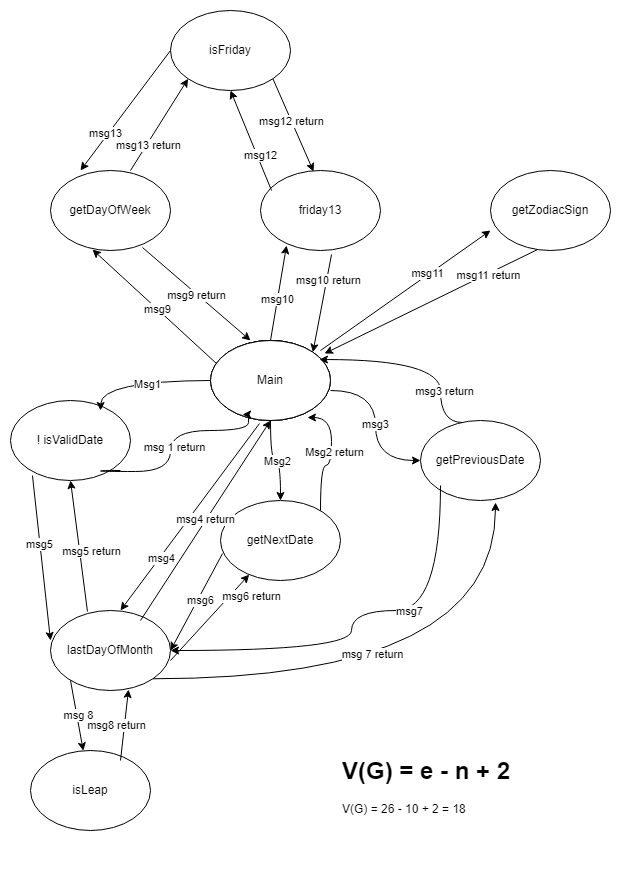

The diagram above was exported from draw.io. Its source (the exported page's mxGraphModel, read from the mxfile embedded in the PNG):
<mxGraphModel dx="1434" dy="780" grid="1" gridSize="10" guides="1" tooltips="1" connect="1" arrows="1" fold="1" page="1" pageScale="1" pageWidth="850" pageHeight="1100" math="0" shadow="0">
  <root>
    <mxCell id="0" />
    <mxCell id="1" parent="0" />
    <mxCell id="-N85e5wM80jQgkhHl1UH-1" value="Main" style="ellipse;whiteSpace=wrap;html=1;labelBackgroundColor=none;" vertex="1" parent="1">
      <mxGeometry x="360" y="360" width="120" height="80" as="geometry" />
    </mxCell>
    <mxCell id="AXvmTeEez8l8DA1MGrVn-1" value="" style="ellipse;whiteSpace=wrap;html=1;labelBackgroundColor=none;" vertex="1" parent="1">
      <mxGeometry x="360" y="360" width="120" height="80" as="geometry" />
    </mxCell>
    <mxCell id="AXvmTeEez8l8DA1MGrVn-2" value="" style="ellipse;whiteSpace=wrap;html=1;labelBackgroundColor=none;" vertex="1" parent="1">
      <mxGeometry x="360" y="360" width="120" height="80" as="geometry" />
    </mxCell>
    <mxCell id="AXvmTeEez8l8DA1MGrVn-3" value="Main" style="ellipse;whiteSpace=wrap;html=1;labelBackgroundColor=none;" vertex="1" parent="1">
      <mxGeometry x="360" y="360" width="120" height="80" as="geometry" />
    </mxCell>
    <mxCell id="AXvmTeEez8l8DA1MGrVn-4" value="! isValidDate" style="ellipse;whiteSpace=wrap;html=1;labelBackgroundColor=none;" vertex="1" parent="1">
      <mxGeometry x="160" y="420" width="120" height="80" as="geometry" />
    </mxCell>
    <mxCell id="VOUIx7TutBUoZuqUFC6v-2" value="" style="endArrow=classic;html=1;rounded=0;edgeStyle=orthogonalEdgeStyle;curved=1;labelBackgroundColor=none;fontColor=default;" edge="1" parent="1">
      <mxGeometry width="50" height="50" relative="1" as="geometry">
        <mxPoint x="360" y="400" as="sourcePoint" />
        <mxPoint x="250" y="430" as="targetPoint" />
      </mxGeometry>
    </mxCell>
    <mxCell id="VOUIx7TutBUoZuqUFC6v-3" value="Msg1" style="edgeLabel;html=1;align=center;verticalAlign=middle;resizable=0;points=[];" vertex="1" connectable="0" parent="VOUIx7TutBUoZuqUFC6v-2">
      <mxGeometry x="-0.079" y="3" relative="1" as="geometry">
        <mxPoint as="offset" />
      </mxGeometry>
    </mxCell>
    <mxCell id="DbJQSWR41SA2Tk2rIYhy-1" value="" style="endArrow=classic;html=1;rounded=0;edgeStyle=orthogonalEdgeStyle;curved=1;entryX=0.267;entryY=0.925;entryDx=0;entryDy=0;entryPerimeter=0;" edge="1" parent="1" target="AXvmTeEez8l8DA1MGrVn-3">
      <mxGeometry width="50" height="50" relative="1" as="geometry">
        <mxPoint x="270" y="490" as="sourcePoint" />
        <mxPoint x="420" y="450" as="targetPoint" />
        <Array as="points">
          <mxPoint x="250" y="490" />
          <mxPoint x="250" y="491" />
          <mxPoint x="320" y="491" />
          <mxPoint x="320" y="450" />
          <mxPoint x="398" y="450" />
          <mxPoint x="398" y="434" />
        </Array>
      </mxGeometry>
    </mxCell>
    <mxCell id="DbJQSWR41SA2Tk2rIYhy-2" value="msg 1 return" style="edgeLabel;html=1;align=center;verticalAlign=middle;resizable=0;points=[];" vertex="1" connectable="0" parent="DbJQSWR41SA2Tk2rIYhy-1">
      <mxGeometry y="-3" relative="1" as="geometry">
        <mxPoint as="offset" />
      </mxGeometry>
    </mxCell>
    <mxCell id="TJiRyT0a-tH0YX6Kv33E-2" value="getNextDate" style="ellipse;whiteSpace=wrap;html=1;labelBackgroundColor=none;" vertex="1" parent="1">
      <mxGeometry x="370" y="520" width="120" height="80" as="geometry" />
    </mxCell>
    <mxCell id="pnJ37gOunO5oQ9nLJ6m2-1" value="" style="endArrow=classic;html=1;rounded=0;edgeStyle=orthogonalEdgeStyle;curved=1;exitX=0.5;exitY=1;exitDx=0;exitDy=0;entryX=0.5;entryY=0;entryDx=0;entryDy=0;" edge="1" parent="1" source="AXvmTeEez8l8DA1MGrVn-3" target="TJiRyT0a-tH0YX6Kv33E-2">
      <mxGeometry width="50" height="50" relative="1" as="geometry">
        <mxPoint x="425" y="484.75" as="sourcePoint" />
        <mxPoint x="425" y="510" as="targetPoint" />
      </mxGeometry>
    </mxCell>
    <mxCell id="pnJ37gOunO5oQ9nLJ6m2-2" value="Msg2" style="edgeLabel;html=1;align=center;verticalAlign=middle;resizable=0;points=[];" vertex="1" connectable="0" parent="pnJ37gOunO5oQ9nLJ6m2-1">
      <mxGeometry x="0.0222" relative="1" as="geometry">
        <mxPoint as="offset" />
      </mxGeometry>
    </mxCell>
    <mxCell id="pnJ37gOunO5oQ9nLJ6m2-3" value="" style="endArrow=classic;html=1;rounded=0;edgeStyle=orthogonalEdgeStyle;curved=1;entryX=0.808;entryY=0.963;entryDx=0;entryDy=0;entryPerimeter=0;" edge="1" parent="1" target="AXvmTeEez8l8DA1MGrVn-3">
      <mxGeometry width="50" height="50" relative="1" as="geometry">
        <mxPoint x="470" y="530" as="sourcePoint" />
        <mxPoint x="500" y="430" as="targetPoint" />
        <Array as="points">
          <mxPoint x="470" y="485" />
          <mxPoint x="481" y="485" />
          <mxPoint x="481" y="437" />
        </Array>
      </mxGeometry>
    </mxCell>
    <mxCell id="pnJ37gOunO5oQ9nLJ6m2-4" value="Msg2 return" style="edgeLabel;html=1;align=center;verticalAlign=middle;resizable=0;points=[];" vertex="1" connectable="0" parent="pnJ37gOunO5oQ9nLJ6m2-3">
      <mxGeometry x="0.0934" y="-2" relative="1" as="geometry">
        <mxPoint as="offset" />
      </mxGeometry>
    </mxCell>
    <mxCell id="-dsnxp9lvLoLZlRJNwJE-1" value="getPreviousDate" style="ellipse;whiteSpace=wrap;html=1;labelBackgroundColor=none;" vertex="1" parent="1">
      <mxGeometry x="570" y="440" width="120" height="80" as="geometry" />
    </mxCell>
    <mxCell id="lY3Fv2n9thwhp0bhZSWr-1" value="" style="endArrow=classic;html=1;rounded=0;edgeStyle=orthogonalEdgeStyle;curved=1;exitX=1;exitY=0.625;exitDx=0;exitDy=0;exitPerimeter=0;" edge="1" parent="1" source="AXvmTeEez8l8DA1MGrVn-3" target="-dsnxp9lvLoLZlRJNwJE-1">
      <mxGeometry width="50" height="50" relative="1" as="geometry">
        <mxPoint x="580" y="419.5" as="sourcePoint" />
        <mxPoint x="630" y="369.5" as="targetPoint" />
      </mxGeometry>
    </mxCell>
    <mxCell id="lY3Fv2n9thwhp0bhZSWr-3" value="msg3" style="edgeLabel;html=1;align=center;verticalAlign=middle;resizable=0;points=[];" vertex="1" connectable="0" parent="lY3Fv2n9thwhp0bhZSWr-1">
      <mxGeometry x="-0.025" y="-1" relative="1" as="geometry">
        <mxPoint as="offset" />
      </mxGeometry>
    </mxCell>
    <mxCell id="lY3Fv2n9thwhp0bhZSWr-5" value="" style="endArrow=classic;html=1;rounded=0;edgeStyle=orthogonalEdgeStyle;curved=1;entryX=0.908;entryY=0.238;entryDx=0;entryDy=0;entryPerimeter=0;exitX=0.35;exitY=0.025;exitDx=0;exitDy=0;exitPerimeter=0;" edge="1" parent="1" source="-dsnxp9lvLoLZlRJNwJE-1" target="AXvmTeEez8l8DA1MGrVn-3">
      <mxGeometry width="50" height="50" relative="1" as="geometry">
        <mxPoint x="610" y="400" as="sourcePoint" />
        <mxPoint x="660" y="350" as="targetPoint" />
        <Array as="points">
          <mxPoint x="590" y="442" />
          <mxPoint x="590" y="379" />
        </Array>
      </mxGeometry>
    </mxCell>
    <mxCell id="lY3Fv2n9thwhp0bhZSWr-6" value="msg3 return" style="edgeLabel;html=1;align=center;verticalAlign=middle;resizable=0;points=[];" vertex="1" connectable="0" parent="lY3Fv2n9thwhp0bhZSWr-5">
      <mxGeometry x="-0.4758" y="-3" relative="1" as="geometry">
        <mxPoint as="offset" />
      </mxGeometry>
    </mxCell>
    <mxCell id="egEFqDSobvM04HYPpC3m-1" value="lastDayOfMonth" style="ellipse;whiteSpace=wrap;html=1;labelBackgroundColor=none;" vertex="1" parent="1">
      <mxGeometry x="200" y="630" width="120" height="80" as="geometry" />
    </mxCell>
    <mxCell id="QwUzr9OKXlIkm1Y1hwth-2" value="" style="endArrow=classic;html=1;rounded=0;exitX=0.408;exitY=1.038;exitDx=0;exitDy=0;exitPerimeter=0;" edge="1" parent="1" source="AXvmTeEez8l8DA1MGrVn-3">
      <mxGeometry width="50" height="50" relative="1" as="geometry">
        <mxPoint x="330" y="570" as="sourcePoint" />
        <mxPoint x="270" y="630" as="targetPoint" />
      </mxGeometry>
    </mxCell>
    <mxCell id="QwUzr9OKXlIkm1Y1hwth-3" value="msg4" style="edgeLabel;html=1;align=center;verticalAlign=middle;resizable=0;points=[];" vertex="1" connectable="0" parent="QwUzr9OKXlIkm1Y1hwth-2">
      <mxGeometry x="0.4299" relative="1" as="geometry">
        <mxPoint x="1" as="offset" />
      </mxGeometry>
    </mxCell>
    <mxCell id="QwUzr9OKXlIkm1Y1hwth-4" value="" style="endArrow=classic;html=1;rounded=0;" edge="1" parent="1">
      <mxGeometry width="50" height="50" relative="1" as="geometry">
        <mxPoint x="290" y="640" as="sourcePoint" />
        <mxPoint x="420" y="440" as="targetPoint" />
      </mxGeometry>
    </mxCell>
    <mxCell id="QwUzr9OKXlIkm1Y1hwth-5" value="msg4 return" style="edgeLabel;html=1;align=center;verticalAlign=middle;resizable=0;points=[];" vertex="1" connectable="0" parent="QwUzr9OKXlIkm1Y1hwth-4">
      <mxGeometry x="0.007" y="1" relative="1" as="geometry">
        <mxPoint as="offset" />
      </mxGeometry>
    </mxCell>
    <mxCell id="oGxmdqXN0B5WWHgeT27A-1" value="" style="endArrow=classic;html=1;rounded=0;exitX=0.183;exitY=0.938;exitDx=0;exitDy=0;exitPerimeter=0;" edge="1" parent="1" source="AXvmTeEez8l8DA1MGrVn-4">
      <mxGeometry width="50" height="50" relative="1" as="geometry">
        <mxPoint x="210" y="570" as="sourcePoint" />
        <mxPoint x="200" y="660" as="targetPoint" />
      </mxGeometry>
    </mxCell>
    <mxCell id="oGxmdqXN0B5WWHgeT27A-2" value="msg5" style="edgeLabel;html=1;align=center;verticalAlign=middle;resizable=0;points=[];" vertex="1" connectable="0" parent="oGxmdqXN0B5WWHgeT27A-1">
      <mxGeometry x="-0.1659" y="-1" relative="1" as="geometry">
        <mxPoint as="offset" />
      </mxGeometry>
    </mxCell>
    <mxCell id="oGxmdqXN0B5WWHgeT27A-3" value="" style="endArrow=classic;html=1;rounded=0;entryX=0.5;entryY=1;entryDx=0;entryDy=0;exitX=0.308;exitY=0.013;exitDx=0;exitDy=0;exitPerimeter=0;" edge="1" parent="1" source="egEFqDSobvM04HYPpC3m-1" target="AXvmTeEez8l8DA1MGrVn-4">
      <mxGeometry width="50" height="50" relative="1" as="geometry">
        <mxPoint x="300" y="610" as="sourcePoint" />
        <mxPoint x="200" y="520" as="targetPoint" />
      </mxGeometry>
    </mxCell>
    <mxCell id="oGxmdqXN0B5WWHgeT27A-4" value="msg5 return" style="edgeLabel;html=1;align=center;verticalAlign=middle;resizable=0;points=[];" vertex="1" connectable="0" parent="oGxmdqXN0B5WWHgeT27A-3">
      <mxGeometry x="0.0218" y="-1" relative="1" as="geometry">
        <mxPoint x="11" y="7" as="offset" />
      </mxGeometry>
    </mxCell>
    <mxCell id="oGxmdqXN0B5WWHgeT27A-5" value="" style="endArrow=classic;html=1;rounded=0;entryX=1;entryY=0.5;entryDx=0;entryDy=0;exitX=0.017;exitY=0.663;exitDx=0;exitDy=0;exitPerimeter=0;" edge="1" parent="1" source="TJiRyT0a-tH0YX6Kv33E-2" target="egEFqDSobvM04HYPpC3m-1">
      <mxGeometry width="50" height="50" relative="1" as="geometry">
        <mxPoint x="400" y="610" as="sourcePoint" />
        <mxPoint x="450" y="560" as="targetPoint" />
      </mxGeometry>
    </mxCell>
    <mxCell id="oGxmdqXN0B5WWHgeT27A-6" value="msg6" style="edgeLabel;html=1;align=center;verticalAlign=middle;resizable=0;points=[];" vertex="1" connectable="0" parent="oGxmdqXN0B5WWHgeT27A-5">
      <mxGeometry x="-0.05" y="2" relative="1" as="geometry">
        <mxPoint as="offset" />
      </mxGeometry>
    </mxCell>
    <mxCell id="oGxmdqXN0B5WWHgeT27A-7" value="" style="endArrow=classic;html=1;rounded=0;" edge="1" parent="1" target="TJiRyT0a-tH0YX6Kv33E-2">
      <mxGeometry width="50" height="50" relative="1" as="geometry">
        <mxPoint x="320" y="680" as="sourcePoint" />
        <mxPoint x="370" y="630" as="targetPoint" />
      </mxGeometry>
    </mxCell>
    <mxCell id="oGxmdqXN0B5WWHgeT27A-8" value="msg6 return" style="edgeLabel;html=1;align=center;verticalAlign=middle;resizable=0;points=[];" vertex="1" connectable="0" parent="oGxmdqXN0B5WWHgeT27A-7">
      <mxGeometry x="0.5061" y="-1" relative="1" as="geometry">
        <mxPoint x="20" as="offset" />
      </mxGeometry>
    </mxCell>
    <mxCell id="oGxmdqXN0B5WWHgeT27A-9" value="" style="endArrow=classic;html=1;rounded=0;edgeStyle=orthogonalEdgeStyle;curved=1;" edge="1" parent="1" target="egEFqDSobvM04HYPpC3m-1">
      <mxGeometry width="50" height="50" relative="1" as="geometry">
        <mxPoint x="590" y="505" as="sourcePoint" />
        <mxPoint x="500" y="750" as="targetPoint" />
        <Array as="points">
          <mxPoint x="590" y="630" />
          <mxPoint x="501" y="630" />
          <mxPoint x="501" y="670" />
        </Array>
      </mxGeometry>
    </mxCell>
    <mxCell id="oGxmdqXN0B5WWHgeT27A-10" value="msg7" style="edgeLabel;html=1;align=center;verticalAlign=middle;resizable=0;points=[];" vertex="1" connectable="0" parent="oGxmdqXN0B5WWHgeT27A-9">
      <mxGeometry x="-0.2782" relative="1" as="geometry">
        <mxPoint as="offset" />
      </mxGeometry>
    </mxCell>
    <mxCell id="oGxmdqXN0B5WWHgeT27A-11" value="" style="endArrow=classic;html=1;rounded=0;exitX=1;exitY=1;exitDx=0;exitDy=0;edgeStyle=orthogonalEdgeStyle;curved=1;entryX=0.625;entryY=1.025;entryDx=0;entryDy=0;entryPerimeter=0;" edge="1" parent="1" source="egEFqDSobvM04HYPpC3m-1" target="-dsnxp9lvLoLZlRJNwJE-1">
      <mxGeometry width="50" height="50" relative="1" as="geometry">
        <mxPoint x="510" y="770" as="sourcePoint" />
        <mxPoint x="670" y="690" as="targetPoint" />
      </mxGeometry>
    </mxCell>
    <mxCell id="oGxmdqXN0B5WWHgeT27A-12" value="msg 7 return" style="edgeLabel;html=1;align=center;verticalAlign=middle;resizable=0;points=[];" vertex="1" connectable="0" parent="oGxmdqXN0B5WWHgeT27A-11">
      <mxGeometry x="-0.1575" y="25" relative="1" as="geometry">
        <mxPoint as="offset" />
      </mxGeometry>
    </mxCell>
    <mxCell id="xaMVS4fcAacxdIXisHn8-1" value="isLeap" style="ellipse;whiteSpace=wrap;html=1;labelBackgroundColor=none;" vertex="1" parent="1">
      <mxGeometry x="180" y="770" width="120" height="80" as="geometry" />
    </mxCell>
    <mxCell id="xaMVS4fcAacxdIXisHn8-2" value="" style="endArrow=classic;html=1;rounded=0;" edge="1" parent="1" target="xaMVS4fcAacxdIXisHn8-1">
      <mxGeometry width="50" height="50" relative="1" as="geometry">
        <mxPoint x="220" y="700" as="sourcePoint" />
        <mxPoint x="210" y="770" as="targetPoint" />
      </mxGeometry>
    </mxCell>
    <mxCell id="xaMVS4fcAacxdIXisHn8-3" value="msg 8" style="edgeLabel;html=1;align=center;verticalAlign=middle;resizable=0;points=[];" vertex="1" connectable="0" parent="xaMVS4fcAacxdIXisHn8-2">
      <mxGeometry x="-0.0285" y="1" relative="1" as="geometry">
        <mxPoint as="offset" />
      </mxGeometry>
    </mxCell>
    <mxCell id="xaMVS4fcAacxdIXisHn8-4" value="" style="endArrow=classic;html=1;rounded=0;entryX=0.65;entryY=0.988;entryDx=0;entryDy=0;entryPerimeter=0;" edge="1" parent="1" target="egEFqDSobvM04HYPpC3m-1">
      <mxGeometry width="50" height="50" relative="1" as="geometry">
        <mxPoint x="270" y="780" as="sourcePoint" />
        <mxPoint x="320" y="730" as="targetPoint" />
      </mxGeometry>
    </mxCell>
    <mxCell id="xaMVS4fcAacxdIXisHn8-5" value="msg8 return" style="edgeLabel;html=1;align=center;verticalAlign=middle;resizable=0;points=[];" vertex="1" connectable="0" parent="xaMVS4fcAacxdIXisHn8-4">
      <mxGeometry x="-0.0111" y="9" relative="1" as="geometry">
        <mxPoint x="1" as="offset" />
      </mxGeometry>
    </mxCell>
    <mxCell id="-US-RKJDYz7tMTNol0RB-1" value="getDayOfWeek" style="ellipse;whiteSpace=wrap;html=1;labelBackgroundColor=none;" vertex="1" parent="1">
      <mxGeometry x="200" y="190" width="120" height="80" as="geometry" />
    </mxCell>
    <mxCell id="-US-RKJDYz7tMTNol0RB-2" value="friday13" style="ellipse;whiteSpace=wrap;html=1;labelBackgroundColor=none;" vertex="1" parent="1">
      <mxGeometry x="410" y="190" width="120" height="80" as="geometry" />
    </mxCell>
    <mxCell id="-US-RKJDYz7tMTNol0RB-3" value="getZodiacSign" style="ellipse;whiteSpace=wrap;html=1;labelBackgroundColor=none;" vertex="1" parent="1">
      <mxGeometry x="640" y="190" width="120" height="80" as="geometry" />
    </mxCell>
    <mxCell id="DQB59iXKr7r3jQ7BzviY-1" value="isFriday" style="ellipse;whiteSpace=wrap;html=1;labelBackgroundColor=none;" vertex="1" parent="1">
      <mxGeometry x="320" y="30" width="120" height="80" as="geometry" />
    </mxCell>
    <mxCell id="Ongk24FNdFU6gEga7nVj-1" value="" style="endArrow=classic;html=1;rounded=0;exitX=0.05;exitY=0.288;exitDx=0;exitDy=0;exitPerimeter=0;entryX=0.35;entryY=0.988;entryDx=0;entryDy=0;entryPerimeter=0;" edge="1" parent="1" source="AXvmTeEez8l8DA1MGrVn-3" target="-US-RKJDYz7tMTNol0RB-1">
      <mxGeometry width="50" height="50" relative="1" as="geometry">
        <mxPoint x="360" y="380" as="sourcePoint" />
        <mxPoint x="310" y="320" as="targetPoint" />
      </mxGeometry>
    </mxCell>
    <mxCell id="Ongk24FNdFU6gEga7nVj-2" value="msg9" style="edgeLabel;html=1;align=center;verticalAlign=middle;resizable=0;points=[];" vertex="1" connectable="0" parent="Ongk24FNdFU6gEga7nVj-1">
      <mxGeometry x="-0.0332" relative="1" as="geometry">
        <mxPoint as="offset" />
      </mxGeometry>
    </mxCell>
    <mxCell id="Ongk24FNdFU6gEga7nVj-3" value="" style="endArrow=classic;html=1;rounded=0;exitX=0.767;exitY=0.963;exitDx=0;exitDy=0;exitPerimeter=0;" edge="1" parent="1" source="-US-RKJDYz7tMTNol0RB-1">
      <mxGeometry width="50" height="50" relative="1" as="geometry">
        <mxPoint x="300" y="280" as="sourcePoint" />
        <mxPoint x="400" y="360" as="targetPoint" />
      </mxGeometry>
    </mxCell>
    <mxCell id="Ongk24FNdFU6gEga7nVj-4" value="msg9 return" style="edgeLabel;html=1;align=center;verticalAlign=middle;resizable=0;points=[];" vertex="1" connectable="0" parent="Ongk24FNdFU6gEga7nVj-3">
      <mxGeometry x="-0.0065" y="-1" relative="1" as="geometry">
        <mxPoint as="offset" />
      </mxGeometry>
    </mxCell>
    <mxCell id="krqnh1Z9-eNVTAkuy0rd-1" value="" style="endArrow=classic;html=1;rounded=0;entryX=0.217;entryY=0.938;entryDx=0;entryDy=0;entryPerimeter=0;" edge="1" parent="1" target="-US-RKJDYz7tMTNol0RB-2">
      <mxGeometry width="50" height="50" relative="1" as="geometry">
        <mxPoint x="420" y="360" as="sourcePoint" />
        <mxPoint x="470" y="310" as="targetPoint" />
      </mxGeometry>
    </mxCell>
    <mxCell id="krqnh1Z9-eNVTAkuy0rd-2" value="msg10" style="edgeLabel;html=1;align=center;verticalAlign=middle;resizable=0;points=[];" vertex="1" connectable="0" parent="krqnh1Z9-eNVTAkuy0rd-1">
      <mxGeometry x="-0.1362" relative="1" as="geometry">
        <mxPoint as="offset" />
      </mxGeometry>
    </mxCell>
    <mxCell id="krqnh1Z9-eNVTAkuy0rd-3" value="" style="endArrow=classic;html=1;rounded=0;exitX=0.592;exitY=1.05;exitDx=0;exitDy=0;exitPerimeter=0;entryX=1;entryY=0;entryDx=0;entryDy=0;" edge="1" parent="1" source="-US-RKJDYz7tMTNol0RB-2" target="AXvmTeEez8l8DA1MGrVn-3">
      <mxGeometry width="50" height="50" relative="1" as="geometry">
        <mxPoint x="540" y="320" as="sourcePoint" />
        <mxPoint x="590" y="270" as="targetPoint" />
      </mxGeometry>
    </mxCell>
    <mxCell id="krqnh1Z9-eNVTAkuy0rd-4" value="msg10 return" style="edgeLabel;html=1;align=center;verticalAlign=middle;resizable=0;points=[];" vertex="1" connectable="0" parent="krqnh1Z9-eNVTAkuy0rd-3">
      <mxGeometry x="-0.4713" y="1" relative="1" as="geometry">
        <mxPoint as="offset" />
      </mxGeometry>
    </mxCell>
    <mxCell id="krqnh1Z9-eNVTAkuy0rd-5" value="" style="endArrow=classic;html=1;rounded=0;entryX=0;entryY=0.75;entryDx=0;entryDy=0;entryPerimeter=0;" edge="1" parent="1" target="-US-RKJDYz7tMTNol0RB-3">
      <mxGeometry width="50" height="50" relative="1" as="geometry">
        <mxPoint x="470" y="370" as="sourcePoint" />
        <mxPoint x="520" y="320" as="targetPoint" />
      </mxGeometry>
    </mxCell>
    <mxCell id="krqnh1Z9-eNVTAkuy0rd-6" value="msg11" style="edgeLabel;html=1;align=center;verticalAlign=middle;resizable=0;points=[];" vertex="1" connectable="0" parent="krqnh1Z9-eNVTAkuy0rd-5">
      <mxGeometry x="0.2647" y="3" relative="1" as="geometry">
        <mxPoint y="1" as="offset" />
      </mxGeometry>
    </mxCell>
    <mxCell id="krqnh1Z9-eNVTAkuy0rd-7" value="" style="endArrow=classic;html=1;rounded=0;entryX=0.95;entryY=0.163;entryDx=0;entryDy=0;entryPerimeter=0;exitX=0.392;exitY=0.988;exitDx=0;exitDy=0;exitPerimeter=0;" edge="1" parent="1" source="-US-RKJDYz7tMTNol0RB-3" target="AXvmTeEez8l8DA1MGrVn-3">
      <mxGeometry width="50" height="50" relative="1" as="geometry">
        <mxPoint x="680" y="320" as="sourcePoint" />
        <mxPoint x="730" y="270" as="targetPoint" />
      </mxGeometry>
    </mxCell>
    <mxCell id="krqnh1Z9-eNVTAkuy0rd-8" value="msg11 return" style="edgeLabel;html=1;align=center;verticalAlign=middle;resizable=0;points=[];" vertex="1" connectable="0" parent="krqnh1Z9-eNVTAkuy0rd-7">
      <mxGeometry x="-0.5246" y="1" relative="1" as="geometry">
        <mxPoint as="offset" />
      </mxGeometry>
    </mxCell>
    <mxCell id="r9tI6FCHQkKUOMhJC79f-1" value="" style="endArrow=classic;html=1;rounded=0;entryX=0.5;entryY=1;entryDx=0;entryDy=0;exitX=0.092;exitY=0.25;exitDx=0;exitDy=0;exitPerimeter=0;" edge="1" parent="1" source="-US-RKJDYz7tMTNol0RB-2" target="DQB59iXKr7r3jQ7BzviY-1">
      <mxGeometry width="50" height="50" relative="1" as="geometry">
        <mxPoint x="400" y="260" as="sourcePoint" />
        <mxPoint x="450" y="210" as="targetPoint" />
      </mxGeometry>
    </mxCell>
    <mxCell id="r9tI6FCHQkKUOMhJC79f-2" value="msg12" style="edgeLabel;html=1;align=center;verticalAlign=middle;resizable=0;points=[];" vertex="1" connectable="0" parent="r9tI6FCHQkKUOMhJC79f-1">
      <mxGeometry x="-0.3234" y="-3" relative="1" as="geometry">
        <mxPoint as="offset" />
      </mxGeometry>
    </mxCell>
    <mxCell id="r9tI6FCHQkKUOMhJC79f-3" value="" style="endArrow=classic;html=1;rounded=0;exitX=1;exitY=1;exitDx=0;exitDy=0;entryX=0.442;entryY=0.013;entryDx=0;entryDy=0;entryPerimeter=0;" edge="1" parent="1" source="DQB59iXKr7r3jQ7BzviY-1" target="-US-RKJDYz7tMTNol0RB-2">
      <mxGeometry width="50" height="50" relative="1" as="geometry">
        <mxPoint x="400" y="260" as="sourcePoint" />
        <mxPoint x="450" y="210" as="targetPoint" />
      </mxGeometry>
    </mxCell>
    <mxCell id="r9tI6FCHQkKUOMhJC79f-4" value="msg12 return" style="edgeLabel;html=1;align=center;verticalAlign=middle;resizable=0;points=[];" vertex="1" connectable="0" parent="r9tI6FCHQkKUOMhJC79f-3">
      <mxGeometry x="0.4595" relative="1" as="geometry">
        <mxPoint x="-12" y="-26" as="offset" />
      </mxGeometry>
    </mxCell>
    <mxCell id="MEziWgtwCWn3JMyNzu6h-1" value="" style="endArrow=classic;html=1;rounded=0;entryX=0.25;entryY=0;entryDx=0;entryDy=0;entryPerimeter=0;exitX=0;exitY=0.5;exitDx=0;exitDy=0;" edge="1" parent="1" source="DQB59iXKr7r3jQ7BzviY-1" target="-US-RKJDYz7tMTNol0RB-1">
      <mxGeometry width="50" height="50" relative="1" as="geometry">
        <mxPoint x="160" y="140" as="sourcePoint" />
        <mxPoint x="210" y="90" as="targetPoint" />
      </mxGeometry>
    </mxCell>
    <mxCell id="MEziWgtwCWn3JMyNzu6h-2" value="msg13" style="edgeLabel;html=1;align=center;verticalAlign=middle;resizable=0;points=[];" vertex="1" connectable="0" parent="MEziWgtwCWn3JMyNzu6h-1">
      <mxGeometry x="0.3947" y="-3" relative="1" as="geometry">
        <mxPoint as="offset" />
      </mxGeometry>
    </mxCell>
    <mxCell id="MEziWgtwCWn3JMyNzu6h-3" value="" style="endArrow=classic;html=1;rounded=0;entryX=0;entryY=1;entryDx=0;entryDy=0;" edge="1" parent="1" target="DQB59iXKr7r3jQ7BzviY-1">
      <mxGeometry width="50" height="50" relative="1" as="geometry">
        <mxPoint x="280" y="190" as="sourcePoint" />
        <mxPoint x="330" y="140" as="targetPoint" />
      </mxGeometry>
    </mxCell>
    <mxCell id="MEziWgtwCWn3JMyNzu6h-4" value="msg13 return" style="edgeLabel;html=1;align=center;verticalAlign=middle;resizable=0;points=[];" vertex="1" connectable="0" parent="MEziWgtwCWn3JMyNzu6h-3">
      <mxGeometry x="-0.4264" y="-1" relative="1" as="geometry">
        <mxPoint as="offset" />
      </mxGeometry>
    </mxCell>
    <mxCell id="MEziWgtwCWn3JMyNzu6h-5" value="&lt;h1 style=&quot;margin-top: 0px;&quot;&gt;V(G) = e - n + 2&lt;/h1&gt;&lt;div&gt;V(G) = 26 - 10 + 2 = 18&lt;/div&gt;" style="text;html=1;whiteSpace=wrap;overflow=hidden;rounded=0;" vertex="1" parent="1">
      <mxGeometry x="490" y="770" width="180" height="120" as="geometry" />
    </mxCell>
  </root>
</mxGraphModel>